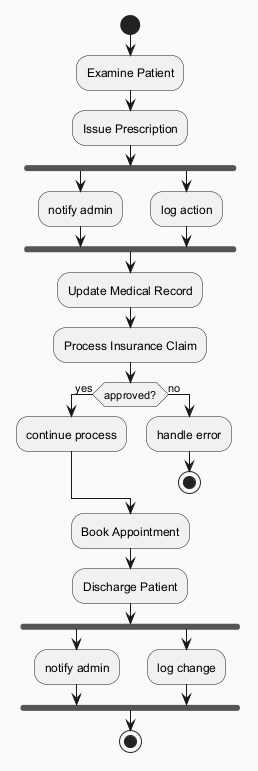

The diagram above was rendered by PlantUML. Its source (embedded in the PNG):
@startuml
skinparam backgroundColor #FAFAFA
skinparam classBackgroundColor #FFF3E0
skinparam classBorderColor #E65100
start
:Examine Patient;
:Issue Prescription;
fork
:notify admin;
fork again
:log action;
end fork
:Update Medical Record;
:Process Insurance Claim;
if (approved?) then (yes)
:continue process;
else (no)
:handle error;
stop
endif
:Book Appointment;
:Discharge Patient;
fork
:notify admin;
fork again
:log change;
end fork
stop
@enduml